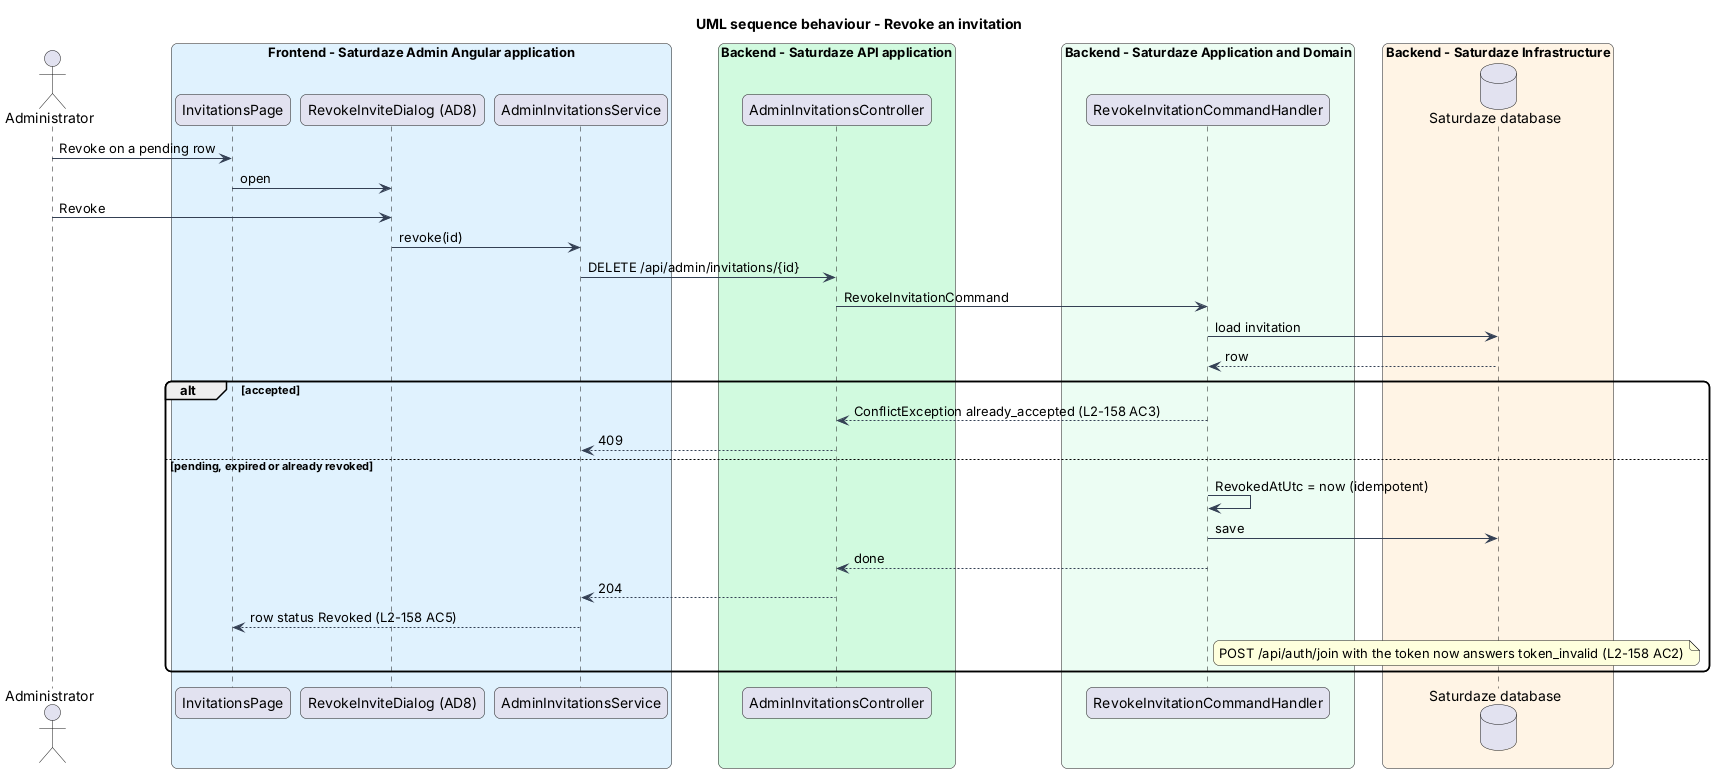

The diagram above was rendered by PlantUML. Its source (embedded in the PNG):
@startuml
title UML sequence behaviour - Revoke an invitation
skinparam backgroundColor #FFFFFF
skinparam shadowing false
skinparam roundcorner 12
skinparam defaultFontName Arial
skinparam ArrowColor #344054
actor "Administrator" as actor
box "Frontend - Saturdaze Admin Angular application" #E0F2FE
  participant "InvitationsPage" as page
  participant "RevokeInviteDialog (AD8)" as dialog
  participant "AdminInvitationsService" as service
end box
box "Backend - Saturdaze API application" #D1FADF
  participant "AdminInvitationsController" as controller
end box
box "Backend - Saturdaze Application and Domain" #ECFDF3
  participant "RevokeInvitationCommandHandler" as handler
end box
box "Backend - Saturdaze Infrastructure" #FFF4E5
  database "Saturdaze database" as db
end box
actor -> page : Revoke on a pending row
page -> dialog : open
actor -> dialog : Revoke
dialog -> service : revoke(id)
service -> controller : DELETE /api/admin/invitations/{id}
controller -> handler : RevokeInvitationCommand
handler -> db : load invitation
db --> handler : row
alt accepted
  handler --> controller : ConflictException already_accepted (L2-158 AC3)
  controller --> service : 409
else pending, expired or already revoked
  handler -> handler : RevokedAtUtc = now (idempotent)
  handler -> db : save
  handler --> controller : done
  controller --> service : 204
  service --> page : row status Revoked (L2-158 AC5)
  note right of handler : POST /api/auth/join with the token now answers token_invalid (L2-158 AC2)
end
@enduml